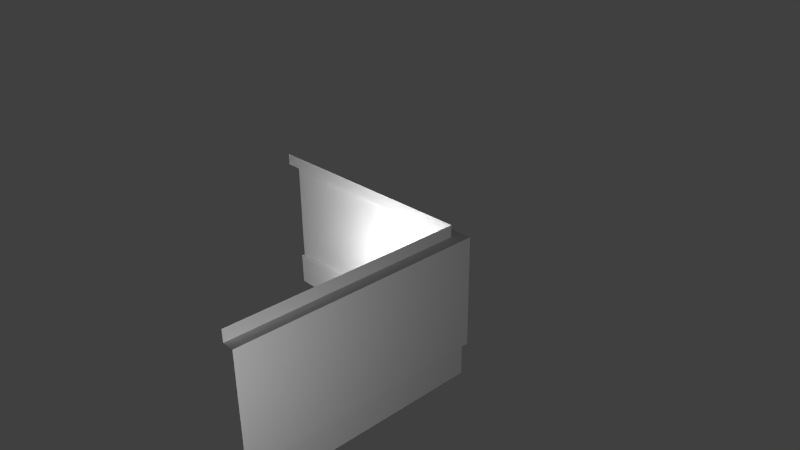 # Source: Parede_DiagonalB.blend  (saved by Blender 2.76.0; exported with 4.5.12 LTS)
import bpy
from mathutils import Matrix  # noqa: F401  (used for matrix-valued properties, if any)

bpy.ops.wm.read_factory_settings(use_empty=True)
scene = bpy.context.scene
scene.name = 'Scene'

# ---- collections
col_collection_1 = bpy.data.collections.new('Collection 1'); scene.collection.children.link(col_collection_1)

# ---- materials (node trees are filled in below, after node groups)
mat_wallpaper_001 = bpy.data.materials.new('Wallpaper.001')
mat_wallpaper_001.alpha_threshold = 0.0
mat_wallpaper_001.use_transparent_shadow = False
mat_wallpaper_001.preview_render_type = 'FLAT'
mat_wallpaper_001.roughness = 0.5
mat_wood = bpy.data.materials.new('Wood')
mat_wood.alpha_threshold = 0.0
mat_wood.use_transparent_shadow = False
mat_wood.preview_render_type = 'FLAT'
mat_wood.roughness = 0.5
mat_wood.specular_intensity = 0.0

# ---- material node trees

# ---- world
world_world = bpy.data.worlds.new('World'); scene.world = world_world
world_world.color = (0.05088, 0.05088, 0.05088)
world_world.use_sun_shadow = False
world_world.sun_shadow_jitter_overblur = 0.0
world_world.cycles.sampling_method = 'MANUAL'
world_world.cycles.sample_map_resolution = 256

# ---- cameras
cam_camera = bpy.data.cameras.new('Camera')
cam_camera.clip_end = 100.0
cam_camera.lens = 35.0
cam_camera.sensor_width = 32.0
cam_camera.sensor_height = 18.0
cam_camera.ortho_scale = 7.314
cam_camera.dof.focus_distance = 0.0
cam_camera.dof.aperture_fstop = 128.0

# ---- lights
light_lamp_001 = bpy.data.lights.new('Lamp.001', 'POINT')
light_lamp_001.transmission_factor = 0.0
light_lamp_001.cutoff_distance = 30.0
light_lamp_001.energy = 100.0
light_lamp_001.shadow_buffer_clip_start = 1.001
light_lamp_001.shadow_soft_size = 0.1
light_lamp_001.shadow_maximum_resolution = 0.006
light_lamp_001.use_absolute_resolution = True
light_lamp_001.cycles.use_multiple_importance_sampling = False
light_lamp = bpy.data.lights.new('Lamp', 'POINT')
light_lamp.transmission_factor = 0.0
light_lamp.cutoff_distance = 30.0
light_lamp.energy = 100.0
light_lamp.shadow_buffer_clip_start = 1.001
light_lamp.shadow_soft_size = 0.1
light_lamp.shadow_maximum_resolution = 0.006
light_lamp.use_absolute_resolution = True
light_lamp.cycles.use_multiple_importance_sampling = False

# ---- meshes
me_plane = bpy.data.meshes.new('Plane')
me_plane.from_pydata([(-1.0, 4.013e-08, 0.85), (-1.0, -3.717e-08, -0.5784), (1.0, -3.717e-08, -0.5784), (1.0, 4.013e-08, 0.85), (1.0, -0.1519, 0.85), (1.0, -0.1519, 1.0), (-1.0, -0.1519, 1.0), (-1.0, -0.1519, 0.85), (-1.0, -0.04419, -0.5784), (-1.0, -0.04419, -1.0), (1.0, -0.04419, -1.0), (1.0, -0.04419, -0.5784), (1.1, -0.152, 0.85), (1.1, -0.152, -0.5784), (1.1, -3.19, -0.5784), (1.1, -3.19, 0.85), (0.9996, -3.19, 0.85), (0.9996, -3.19, 1.0), (0.9996, -0.152, 1.0), (0.9996, -0.152, 0.85), (1.071, -0.152, -0.5784), (1.071, -0.152, -1.0), (1.071, -3.19, -1.0), (1.071, -3.19, -0.5784), (1.071, -0.04419, -0.5784), (1.071, -3.717e-08, -0.5784), (1.071, -0.04419, -1.0), (1.1, -1.859e-08, -0.5784), (1.1, 2.006e-08, 0.85), (1.1, -0.000217, -0.5784), (1.071, -0.000217, -0.5784)], [], [(1, 2, 3, 0), (7, 4, 5, 6), (0, 3, 4, 7), (9, 10, 11, 8), (2, 1, 8, 11), (13, 14, 15, 12), (19, 16, 17, 18), (12, 15, 16, 19), (21, 22, 23, 20), (14, 13, 20, 23), (3, 2, 27, 28), (13, 12, 28, 27), (2, 11, 24, 25), (11, 10, 26, 24), (3, 28, 12, 19, 4), (20, 24, 26, 21), (20, 13, 29, 30)])
me_plane.polygons.foreach_set('material_index', [0, 1, 1, 1, 1, 0, 1, 1, 1, 1, 0, 0, 1, 1, 1, 1, 1])
_uv = me_plane.uv_layers.new(name='UVMap')
_uv.uv.foreach_set('vector', [0.2291, 0.002966, 0.9977, 0.002966, 0.9977, 0.6652, 0.2291, 0.6652, 0.02288, 0.8706, 0.7915, 0.8706, 0.7915, 0.9401, 0.02288, 0.9401, 0.02935, 0.8973, 0.798, 0.8973, 0.798, 0.9677, 0.02935, 0.9677, 0.00588, 1.34e-05, 1.007, 0.002172, 1.003, 0.9978, 0.001563, 0.9935, 0.798, 0.2351, 0.02935, 0.2351, 0.02935, 0.2146, 0.798, 0.2146, 0.2291, 0.002966, 0.9977, 0.002966, 0.9977, 0.6652, 0.2291, 0.6652, 0.02504, 0.8879, 0.7937, 0.8879, 0.7937, 0.9574, 0.02504, 0.9574, 0.02935, 0.8973, 0.798, 0.8973, 0.798, 0.9677, 0.02935, 0.9677, 0.00588, 1.34e-05, 1.007, 0.002172, 1.003, 0.9978, 0.001563, 0.9935, 0.798, 0.2351, 0.02935, 0.2351, 0.02935, 0.2146, 0.798, 0.2146, 0.0, 0.925, 0.0, 0.2108, 0.04984, 0.2108, 0.04984, 0.925, 0.424, 0.2108, 0.424, 0.925, 0.5, 0.925, 0.5, 0.2108, 0.0, 0.5, 0.0, 0.4779, 0.0354, 0.4779, 0.03554, 0.5, 1.003, 0.9978, 1.007, 0.002172, 1.007, 0.002172, 1.003, 0.9978, 0.0, 0.5, 0.04984, 0.5, 0.04981, 0.424, -0.0001932, 0.424, 0.0, 0.4241, 0.424, 0.2108, 0.4779, 0.2108, 0.4779, 0.0, 0.424, 1.773e-05, 0.03526, 0.424, 0.04981, 0.424, 0.05007, 0.4999, 0.03552, 0.4999])
me_plane.materials.append(mat_wallpaper_001)
me_plane.materials.append(mat_wood)
me_plane.use_remesh_preserve_volume = False
me_plane.use_remesh_preserve_attributes = False
me_plane.use_mirror_vertex_groups = False
me_plane.update()

# ---- objects
ob_lamp_001 = bpy.data.objects.new('Lamp.001', light_lamp_001)
ob_plane = bpy.data.objects.new('Plane', me_plane)
ob_lamp = bpy.data.objects.new('Lamp', light_lamp)
ob_camera = bpy.data.objects.new('Camera', cam_camera)

# ---- transforms, parenting, visibility, modifiers, constraints
ob_lamp_001.location = (0.7541, -0.9679, -0.0682)
ob_lamp_001.rotation_euler = (0.6503, 0.05522, 1.866)
ob_lamp_001.lock_rotations_4d = False
ob_lamp_001.empty_display_type = 'ARROWS'
ob_lamp_001.color = (0.0, 0.0, 0.0, 0.0)
ob_lamp_001.lineart.crease_threshold = 0.0
ob_plane.location = (0.0, 0.0, 0.0)
ob_plane.scale = (1.5, 0.9876, 1.0)
ob_plane.lineart.crease_threshold = 0.0
ob_lamp.location = (4.076, -3.984, 0.9587)
ob_lamp.rotation_euler = (0.6503, 0.05522, 1.866)
ob_lamp.lock_rotations_4d = False
ob_lamp.empty_display_type = 'ARROWS'
ob_lamp.color = (0.0, 0.0, 0.0, 0.0)
ob_lamp.lineart.crease_threshold = 0.0
ob_camera.location = (7.481, -6.508, 5.344)
ob_camera.rotation_euler = (1.109, 0.01082, 0.8149)
ob_camera.lock_rotations_4d = False
ob_camera.empty_display_type = 'ARROWS'
ob_camera.color = (0.0, 0.0, 0.0, 0.0)
ob_camera.display_type = 'WIRE'
ob_camera.lineart.crease_threshold = 0.0

# ---- collection membership
col_collection_1.objects.link(ob_lamp_001)
col_collection_1.objects.link(ob_plane)
col_collection_1.objects.link(ob_lamp)
col_collection_1.objects.link(ob_camera)

# ---- scene / render settings (as saved in the file)
scene.camera = ob_camera
scene.frame_start = 1; scene.frame_end = 250; scene.frame_set(1)
scene.render.engine = 'BLENDER_EEVEE_NEXT'
scene.render.resolution_percentage = 50
scene.render.dither_intensity = 0.0
scene.cycles.use_denoising = False
scene.cycles.samples = 10
scene.cycles.sampling_pattern = 'TABULATED_SOBOL'
scene.cycles.light_sampling_threshold = 0.0
scene.cycles.use_adaptive_sampling = False
scene.cycles.use_light_tree = False
scene.cycles.blur_glossy = 0.0
scene.cycles.pixel_filter_type = 'GAUSSIAN'
scene.cycles.sample_clamp_indirect = 0.0
scene.view_settings.view_transform = 'Standard'
bpy.context.view_layer.update()
